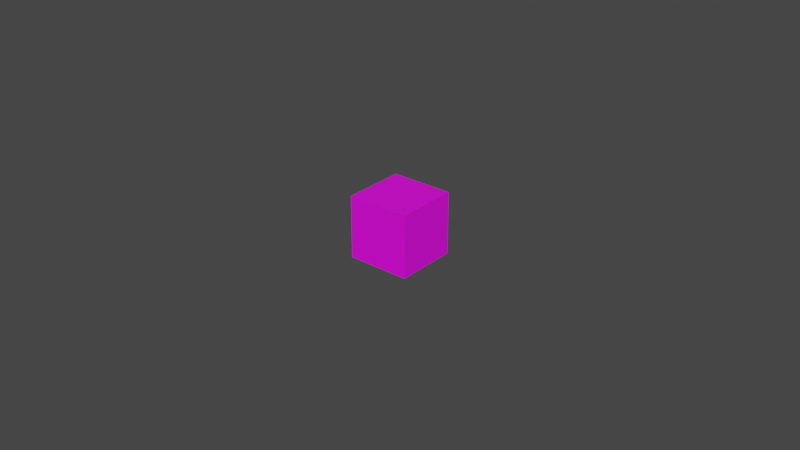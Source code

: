 # Source: Ground.blend  (saved by Blender 2.93.21; exported with 4.5.12 LTS)
import bpy
from mathutils import Matrix  # noqa: F401  (used for matrix-valued properties, if any)

bpy.ops.wm.read_factory_settings(use_empty=True)
scene = bpy.context.scene
scene.name = 'Scene'

# ---- collections
col_collection = bpy.data.collections.new('Collection'); scene.collection.children.link(col_collection)

# ---- images (referenced by path relative to the original .blend; pixels are not part of the script)
import os
ASSET_DIR = os.environ.get("B2B_ASSET_DIR", "")  # directory of the original .blend (textures are referenced by path, not embedded)
HERE = os.path.dirname(os.path.abspath(__file__))  # packed textures are extracted next to this script under _unpacked/

def load_image(name, relpath, width, height, colorspace="sRGB"):
    """Load a texture the original file referenced (path relative to the .blend, or extracted next to this script)."""
    p = next((c for c in (os.path.join(HERE, relpath), os.path.join(ASSET_DIR, relpath)) if relpath and os.path.exists(c)), "")
    if p:
        img = bpy.data.images.load(p, check_existing=True)
        img.name = name
    else:  # same state as the original file: an image datablock whose file is absent (Cycles renders it pink)
        img = bpy.data.images.new(name, width, height)
        img.source = "FILE"
        img.filepath = "//" + (relpath or name)
    img.colorspace_settings.name = colorspace
    return img
img_default_png = load_image('Default.png', 'Default.png', 1024, 1024, 'sRGB')

# ---- materials (node trees are filled in below, after node groups)
mat_ground = bpy.data.materials.new('Ground')
mat_ground.use_transparent_shadow = False
mat_ground.preview_render_type = 'FLAT'

# ---- material node trees
mat_ground.use_nodes = True; mat_ground.node_tree.nodes.clear()
_N = mat_ground.node_tree.nodes; _L = mat_ground.node_tree.links
n0 = _N.new('ShaderNodeBsdfPrincipled'); n0.name = 'Principled BSDF'; n0.location = (10, 300)
n0.distribution = 'GGX'
n0.subsurface_method = 'BURLEY'
n0.inputs[3].default_value = 1.45
n0.inputs[27].default_value = (0.0, 0.0, 0.0, 1.0)
n0.inputs[28].default_value = 1.0
n1 = _N.new('ShaderNodeOutputMaterial'); n1.name = 'Material Output'; n1.location = (300, 300)
n2 = _N.new('ShaderNodeTexImage'); n2.name = '画像テクスチャ'; n2.location = (-280, 280)
n2.image = img_default_png
_L.new(n0.outputs[0], n1.inputs[0])
_L.new(n2.outputs[0], n0.inputs[0])
n1.is_active_output = True

# ---- world
world_world = bpy.data.worlds.new('World'); scene.world = world_world
world_world.use_nodes = True; world_world.node_tree.nodes.clear()
_N = world_world.node_tree.nodes; _L = world_world.node_tree.links
n0 = _N.new('ShaderNodeOutputWorld'); n0.name = 'World Output'; n0.location = (300, 300)
n1 = _N.new('ShaderNodeBackground'); n1.name = 'Background'; n1.location = (10, 300)
n1.inputs[0].default_value = (0.05088, 0.05088, 0.05088, 1.0)
_L.new(n1.outputs[0], n0.inputs[0])
n0.is_active_output = True
world_world.color = (0.05088, 0.05088, 0.05088)
world_world.use_sun_shadow = False
world_world.sun_shadow_jitter_overblur = 0.0

# ---- meshes
me_cube = bpy.data.meshes.new('Cube')
me_cube.from_pydata([(1.0, 1.0, 1.0), (1.0, 1.0, -1.0), (1.0, -1.0, 1.0), (1.0, -1.0, -1.0), (-1.0, 1.0, 1.0), (-1.0, 1.0, -1.0), (-1.0, -1.0, 1.0), (-1.0, -1.0, -1.0)], [], [(0, 4, 6, 2), (3, 2, 6, 7), (7, 6, 4, 5), (5, 1, 3, 7), (1, 0, 2, 3), (5, 4, 0, 1)])
_uv = me_cube.uv_layers.new(name='UVMap')
_uv.uv.foreach_set('vector', [0.625, 0.5, 0.875, 0.5, 0.875, 0.75, 0.625, 0.75, 0.375, 0.75, 0.625, 0.75, 0.625, 1.0, 0.375, 1.0, 0.375, 0.0, 0.625, 0.0, 0.625, 0.25, 0.375, 0.25, 0.125, 0.5, 0.375, 0.5, 0.375, 0.75, 0.125, 0.75, 0.375, 0.5, 0.625, 0.5, 0.625, 0.75, 0.375, 0.75, 0.375, 0.25, 0.625, 0.25, 0.625, 0.5, 0.375, 0.5])
me_cube.materials.append(mat_ground)
me_cube.use_remesh_preserve_volume = False
me_cube.use_remesh_preserve_attributes = False
me_cube.use_mirror_vertex_groups = False
me_cube.update()

# ---- objects
ob_cube = bpy.data.objects.new('Cube', me_cube)

# ---- transforms, parenting, visibility, modifiers, constraints
ob_cube.location = (0.0, 0.0, 0.0)
ob_cube.scale = (0.01, 0.01, 0.01)
ob_cube.lock_rotations_4d = False
ob_cube.empty_display_type = 'ARROWS'
ob_cube.lineart.crease_threshold = 0.0

# ---- collection membership
col_collection.objects.link(ob_cube)

# ---- scene / render settings (as saved in the file)
scene.frame_start = 1; scene.frame_end = 250; scene.frame_set(0)
scene.render.engine = 'BLENDER_EEVEE_NEXT'
scene.cycles.use_denoising = False
scene.cycles.samples = 128
scene.cycles.sampling_pattern = 'TABULATED_SOBOL'
scene.cycles.use_adaptive_sampling = False
scene.cycles.use_light_tree = False
scene.view_settings.view_transform = 'Filmic'
bpy.context.view_layer.update()

# ---- added for rendering (the .blend has no active camera and no usable light): camera, sun
cam_auto = bpy.data.cameras.new('AutoCamera')
cam_auto.lens = 50.0
cam_auto.sensor_width = 36.0
cam_auto.clip_end = 1000.0
ob_auto_camera = bpy.data.objects.new('AutoCamera', cam_auto)
scene.collection.objects.link(ob_auto_camera)
ob_auto_camera.location = (0.185045, -0.222054, 0.148036)
ob_auto_camera.rotation_euler = (1.09748, -7.21219e-08, 0.694738)
scene.camera = ob_auto_camera
light_auto_sun = bpy.data.lights.new('AutoSun', 'SUN')
light_auto_sun.energy = 3.0
light_auto_sun.angle = 0.0523599
ob_auto_sun = bpy.data.objects.new('AutoSun', light_auto_sun)
scene.collection.objects.link(ob_auto_sun)
ob_auto_sun.rotation_euler = (0.872665, 0.174533, 0.523599)
bpy.context.view_layer.update()
